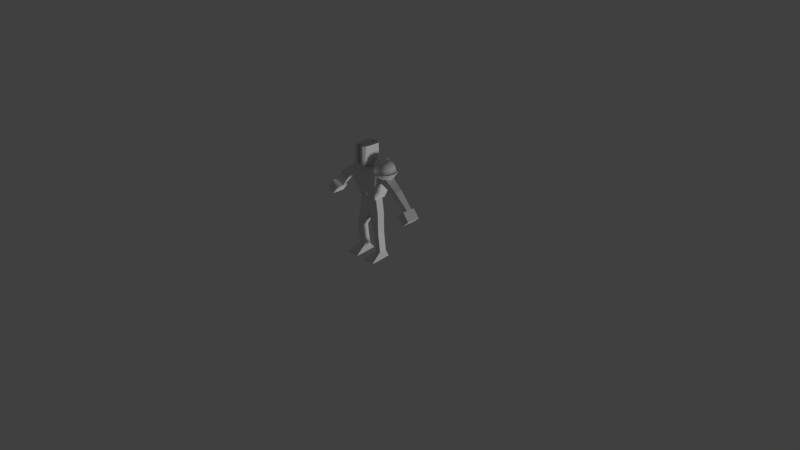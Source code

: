# Source: Armor.blend  (saved by Blender 2.79.0; exported with 4.5.12 LTS)
import bpy
from mathutils import Matrix  # noqa: F401  (used for matrix-valued properties, if any)

bpy.ops.wm.read_factory_settings(use_empty=True)
scene = bpy.context.scene
scene.name = 'Scene'

# ---- collections
col_collection_1 = bpy.data.collections.new('Collection 1'); scene.collection.children.link(col_collection_1)

# ---- world
world_world = bpy.data.worlds.new('World'); scene.world = world_world
world_world.color = (0.05088, 0.05088, 0.05088)
world_world.use_sun_shadow = False
world_world.sun_shadow_jitter_overblur = 0.0
world_world.cycles.sampling_method = 'MANUAL'

# ---- cameras
cam_camera = bpy.data.cameras.new('Camera')
cam_camera.clip_end = 100.0
cam_camera.lens = 35.0
cam_camera.sensor_width = 32.0
cam_camera.sensor_height = 18.0
cam_camera.ortho_scale = 7.314
cam_camera.dof.focus_distance = 0.0

# ---- lights
light_lamp = bpy.data.lights.new('Lamp', 'SUN')
light_lamp.transmission_factor = 0.0
light_lamp.cutoff_distance = 30.0
light_lamp.angle = 0.1993
light_lamp.energy = 1.0
light_lamp.shadow_buffer_clip_start = 1.001
light_lamp.shadow_soft_size = 0.1
light_lamp.shadow_cascade_max_distance = 1000.0

# ---- meshes
me_shoulderpad = bpy.data.meshes.new('ShoulderPad')
me_shoulderpad.from_pydata([(0.5675, -0.4119, -0.2996), (0.5386, -0.4769, -0.7392), (0.4733, -0.6017, -0.2619), (0.2843, -0.8868, -0.6376), (0.192, -0.9046, -0.1495), (-0.04296, -1.069, -0.2955), (-0.09622, -1.161, -0.4854), (-0.4475, -1.157, -0.1338), (-0.5752, -1.232, -0.1014), (-0.6414, -1.256, -0.2674), (-0.6518, -1.069, -0.2632), (-0.4738, -1.232, -0.1419), (0.5159, -0.442, -0.6245), (0.4149, -0.6454, -0.5842), (0.1135, -0.9701, -0.4636), (-0.07541, -1.079, -0.3881), (-0.4838, -1.168, -0.2249), (0.5572, -0.4728, -0.6662), (0.3051, -0.8792, -0.5654), (-0.07228, -1.151, -0.4145), (-0.5071, -1.246, -0.2407), (0.6451, 0.0002085, -0.3306), (0.6279, 0.0002085, -0.7749), (0.5675, 0.4123, -0.2996), (0.5386, 0.4773, -0.7392), (0.4733, 0.6021, -0.2619), (0.2843, 0.8872, -0.6376), (0.192, 0.9051, -0.1495), (-0.04296, 1.069, -0.2955), (-0.09622, 1.161, -0.4854), (-0.4475, 1.157, -0.1338), (-0.5752, 1.233, -0.1014), (-0.6414, 1.256, -0.2674), (-0.6518, 1.069, -0.2632), (-0.4738, 1.233, -0.1419), (0.5991, 0.0002085, -0.6578), (0.5159, 0.4424, -0.6245), (0.4149, 0.6458, -0.5842), (0.1135, 0.9705, -0.4636), (-0.07541, 1.079, -0.3881), (-0.4838, 1.168, -0.2249), (0.6457, 0.0002085, -0.7016), (0.5572, 0.4733, -0.6662), (0.3051, 0.8796, -0.5654), (-0.07228, 1.151, -0.4145), (-0.5071, 1.246, -0.2407), (0.713, -0.4577, -0.01926), (0.7662, -0.5299, -0.5059), (0.6027, -0.6686, 0.003782), (0.4683, -0.9853, -0.4437), (0.2732, -1.005, 0.07258), (0.0667, -1.118, 0.1157), (0.02258, -1.29, -0.3506), (-0.2352, -1.369, -0.2968), (-0.3797, -1.21, 0.2087), (-0.5225, -1.29, 0.2349), (-0.616, -1.396, -0.2173), (-0.6282, -1.187, -0.2147), (-0.4038, -1.29, 0.2101), (0.7192, -0.4911, -0.3848), (0.6009, -0.7172, -0.3601), (0.2478, -1.078, -0.2864), (0.02658, -1.199, -0.2402), (-0.4518, -1.298, -0.1403), (0.7724, -0.5254, -0.4224), (0.4771, -0.9769, -0.3608), (0.0351, -1.279, -0.2685), (-0.2205, -1.358, -0.2151), (-0.4742, -1.384, -0.1622), (0.8039, 0.0002086, -0.03824), (0.8708, 0.0002086, -0.5277), (0.713, 0.4581, -0.01926), (0.7662, 0.5304, -0.5059), (0.6027, 0.669, 0.003782), (0.4683, 0.9857, -0.4437), (0.2732, 1.006, 0.07258), (0.0667, 1.118, 0.1157), (0.02258, 1.29, -0.3506), (-0.2352, 1.37, -0.2968), (-0.3797, 1.211, 0.2087), (-0.5225, 1.29, 0.2349), (-0.616, 1.396, -0.2173), (-0.6282, 1.188, -0.2147), (-0.4038, 1.29, 0.2101), (0.8166, 0.0002086, -0.4051), (0.7192, 0.4915, -0.3848), (0.6009, 0.7176, -0.3601), (0.2478, 1.078, -0.2864), (0.02658, 1.199, -0.2402), (-0.4518, 1.298, -0.1403), (0.8761, 0.0002086, -0.4441), (0.7724, 0.5258, -0.4224), (0.4771, 0.9774, -0.3608), (0.0351, 1.279, -0.2685), (-0.2205, 1.358, -0.2151), (-0.4742, 1.384, -0.1622), (0.9733, -0.5888, -0.1915), (0.1662, -0.4429, 0.9406), (0.3608, -0.5664, 0.7688), (0.5246, -0.6676, 0.5553), (0.6512, -0.7429, 0.3084), (-0.3206, -0.1927, 1.133), (0.6358, -1.095, -0.2104), (-0.05849, -0.668, 0.9281), (0.07495, -0.8527, 0.7528), (0.1885, -1.004, 0.5365), (0.2778, -1.117, 0.2875), (0.1306, -1.433, -0.2387), (-0.1616, -1.522, -0.2551), (-0.5206, -0.2768, 1.122), (-0.5036, -0.8053, 0.903), (-0.4914, -1.027, 0.7208), (-0.462, -1.345, 0.2459), (-0.6775, -0.5897, 1.076), (-0.6541, -1.095, 0.738), (-0.6228, -1.433, 0.233), (-0.5931, -1.551, -0.2793), (-0.607, -1.319, -0.28), (-0.4883, -1.433, 0.2405), (-0.5195, -1.095, 0.7455), (-0.5429, -0.5897, 1.083), (0.754, -0.7969, -0.08257), (0.3539, -1.198, -0.105), (-0.4391, -1.442, -0.1494), (0.956, -0.5838, -0.1001), (0.6213, -1.086, -0.1189), (0.1204, -1.421, -0.1469), (-0.1693, -1.509, -0.1632), (-0.4568, -1.538, -0.1793), (-0.2366, 0.0002086, 1.138), (0.3034, 0.0002086, 0.9483), (0.5355, 0.0002086, 0.7785), (0.8793, 0.0002086, 0.3212), (1.092, 0.0002086, -0.1849), (0.9733, 0.5893, -0.1915), (0.1662, 0.4434, 0.9406), (0.3608, 0.5668, 0.7688), (0.5246, 0.6681, 0.5553), (0.6512, 0.7433, 0.3084), (-0.3206, 0.1932, 1.133), (0.6358, 1.095, -0.2104), (-0.05849, 0.6684, 0.9281), (0.07495, 0.8531, 0.7528), (0.1885, 1.005, 0.5365), (0.2778, 1.117, 0.2875), (0.1306, 1.433, -0.2387), (-0.1616, 1.522, -0.2551), (-0.5206, 0.2772, 1.122), (-0.5036, 0.8057, 0.903), (-0.4914, 1.028, 0.7208), (-0.462, 1.345, 0.2459), (-0.5164, 0.0002086, 1.15), (-0.6775, 0.5901, 1.076), (-0.6541, 1.096, 0.738), (-0.6228, 1.433, 0.233), (-0.5931, 1.551, -0.2793), (-0.6806, 0.0002086, 1.194), (-0.607, 1.32, -0.28), (-0.5461, 0.0002086, 1.202), (-0.4883, 1.433, 0.2405), (-0.5195, 1.096, 0.7455), (-0.5429, 0.5901, 1.083), (0.9985, 0.0002086, -0.06887), (0.754, 0.7973, -0.08257), (0.3539, 1.198, -0.105), (-0.4391, 1.442, -0.1494), (1.074, 0.0002086, -0.09357), (0.956, 0.5842, -0.1001), (0.6213, 1.086, -0.1189), (0.1204, 1.421, -0.1469), (-0.1693, 1.509, -0.1632), (-0.4568, 1.538, -0.1793), (-0.4766, -1.188, 0.481), (0.7061, 0.0002086, 0.5516)], [], [(48, 50, 61, 60), (36, 37, 25, 23), (38, 27, 25, 37), (33, 32, 29, 26, 24, 22, 1, 3, 6, 9, 10), (107, 108, 116, 117, 157, 155, 146, 145, 140, 134, 133, 96, 102), (32, 33, 31), (45, 34, 30, 40), (166, 162, 121, 122, 123, 128, 127, 126, 125, 124), (70, 72, 91, 90), (24, 26, 43, 42), (26, 29, 44, 43), (29, 32, 31, 34, 45, 44), (88, 89, 79, 76), (87, 88, 76, 75), (41, 17, 1, 22), (165, 150, 144, 164), (5, 7, 16, 15), (141, 148, 147, 139), (132, 138, 137, 173), (90, 91, 92, 93, 94, 95, 89, 88, 87, 86, 85, 84), (114, 113, 156, 152, 153, 154, 155, 157, 117, 116, 115), (90, 64, 47, 70), (124, 125, 102, 96), (106, 122, 121, 100), (69, 46, 59, 84), (14, 4, 5, 15), (82, 81, 78, 77, 74, 72, 70, 47, 49, 52, 53, 56, 57), (128, 118, 115, 116, 108, 127), (160, 161, 158, 151, 147, 148, 149), (83, 79, 89, 95), (41, 42, 43, 44, 45, 40, 39, 38, 37, 36, 35), (9, 8, 10), (133, 134, 167, 166), (134, 140, 168, 167), (17, 18, 3, 1), (52, 66, 67, 53), (21, 0, 12, 35), (59, 46, 48, 60), (61, 50, 51, 62), (36, 23, 21, 35), (146, 155, 154, 159, 171, 170), (90, 84, 59, 60, 61, 62, 63, 68, 67, 66, 65, 64), (22, 24, 42, 41), (125, 126, 107, 102), (65, 66, 52, 49), (77, 78, 94, 93), (104, 105, 99, 98), (85, 86, 73, 71), (131, 136, 135, 130), (111, 172, 105, 104), (12, 0, 2, 13), (112, 172, 111, 119, 118, 128, 123), (87, 75, 73, 86), (166, 167, 168, 169, 170, 171, 165, 164, 163, 162), (142, 149, 148, 141), (119, 114, 115, 118), (64, 65, 49, 47), (130, 97, 98, 131), (85, 71, 69, 84), (78, 81, 80, 83, 95, 94), (161, 152, 156, 158), (153, 160, 159, 154), (81, 82, 80), (20, 16, 7, 11), (110, 109, 151, 158, 120, 119, 111), (159, 160, 149, 150, 165, 171), (120, 158, 156, 113), (41, 35, 12, 13, 14, 15, 16, 20, 19, 18, 17), (40, 30, 28, 39), (74, 77, 93, 92), (18, 19, 6, 3), (107, 126, 127, 108), (160, 153, 152, 161), (138, 132, 162, 163), (109, 110, 103, 101), (103, 110, 111, 104), (144, 150, 149, 142, 143), (132, 100, 121, 162), (2, 4, 14, 13), (139, 147, 151, 109, 101, 129), (56, 55, 57), (63, 54, 58, 68), (20, 11, 8, 9, 6, 19), (38, 39, 28, 27), (138, 163, 164, 144), (137, 143, 142, 136), (62, 51, 54, 63), (132, 173, 99, 100), (101, 97, 130, 129), (119, 120, 113, 114), (68, 58, 55, 56, 53, 67), (166, 124, 96, 133), (140, 145, 169, 168), (72, 74, 92, 91), (145, 146, 170, 169), (97, 101, 103), (105, 172, 112, 106), (99, 173, 131, 98), (173, 137, 136, 131), (135, 141, 139), (139, 129, 130, 135), (100, 99, 105, 106), (144, 143, 137, 138), (136, 142, 141, 135), (98, 97, 103, 104), (106, 112, 123, 122)])
me_shoulderpad.polygons.foreach_set('use_smooth', [1, 1, 1, 0, 0, 0, 0, 0, 0, 0, 0, 0, 0, 1, 0, 1, 1, 1, 1, 0, 0, 0, 0, 1, 1, 1, 0, 0, 0, 0, 0, 0, 0, 0, 0, 0, 1, 1, 1, 1, 0, 0, 0, 0, 0, 0, 1, 1, 1, 1, 1, 0, 1, 0, 1, 0, 0, 1, 1, 0, 0, 0, 0, 0, 0, 0, 0, 0, 1, 0, 0, 0, 0, 1, 1, 1, 1, 1, 1, 1, 0, 0, 0, 1, 1, 1, 0, 1, 1, 0, 0, 0, 0, 0, 0, 1, 1, 1, 1, 1, 1, 1, 1, 1, 1, 1])
me_shoulderpad.use_remesh_preserve_volume = False
me_shoulderpad.use_remesh_preserve_attributes = False
me_shoulderpad.use_mirror_vertex_groups = False
me_shoulderpad.update()
me_cube_001 = bpy.data.meshes.new('Cube.001')
me_cube_001.from_pydata([(0.1327, -0.005362, 0.804), (0.21, -0.044, 1.236), (0.1327, 0.1546, 0.804), (0.21, 0.1872, 1.236), (0.1327, 0.1144, 0.804), (0.21, 0.1144, 1.236), (0.21, 0.01144, 1.236), (0.1327, 0.01144, 0.804), (0.21, 0.244, 1.063), (0.21, -0.07817, 1.063), (0.21, 0.1144, 1.063), (0.21, 0.01144, 1.063), (0.21, 0.2022, 1.224), (0.21, -0.044, 1.224), (0.21, 0.1307, 1.224), (0.21, -0.006132, 1.224), (0.4863, 0.1144, 1.013), (0.3937, 0.09943, 0.9543), (0.4863, 0.01144, 1.013), (0.3937, 0.03731, 0.9588), (0.6649, 0.1047, 0.8293), (0.5722, 0.08507, 0.7516), (0.6649, 0.03168, 0.8293), (0.5722, 0.07277, 0.7516), (0.7529, 0.1144, 0.7244), (0.6603, 0.1144, 0.6467), (0.7529, 0.01144, 0.7244), (0.6603, 0.01144, 0.6467), (0.6649, -0.02856, 0.8293), (0.5722, -0.02856, 0.7516), (0.7529, -0.02856, 0.7244), (0.6603, -0.02856, 0.6467), (0.6649, 0.1444, 0.8293), (0.5722, 0.1444, 0.7516), (0.7529, 0.1444, 0.7244), (0.6603, 0.1444, 0.6467), (0.03999, 0.1546, 0.804), (0.06329, 0.1872, 1.236), (0.03999, -0.004724, 0.804), (0.06329, -0.044, 1.236), (0.06329, 0.1144, 1.236), (0.03999, 0.1144, 0.804), (0.06329, 0.01144, 1.236), (0.03999, 0.01144, 0.804), (0.06329, -0.09315, 1.063), (0.06329, 0.244, 1.063), (0.06329, -0.044, 1.224), (0.06329, 0.2022, 1.224), (0.06329, 0.09562, 1.339), (0.06329, -0.007344, 1.339), (0.06329, 0.09562, 1.524), (0.06329, -0.007344, 1.524), (0.06329, -0.1343, 1.339), (0.06329, -0.1343, 1.524), (0.06329, -0.03233, 1.524), (0.06329, -0.03233, 1.339), (0.06329, -0.1343, 1.281), (0.06329, -0.03233, 1.281), (0.09585, 0.09562, 1.339), (0.09585, -0.007344, 1.339), (0.09585, 0.09562, 1.524), (0.09585, -0.007344, 1.524), (0.08688, -0.09569, 1.524), (0.09585, -0.1187, 1.339), (0.09585, -0.03233, 1.524), (0.09585, -0.03233, 1.339), (0.09585, -0.03233, 1.281), (0.07702, -0.1167, 1.281), (0.06329, 0.1288, 1.339), (0.06329, 0.1288, 1.524), (0.1616, 0.01144, 0.6136), (0.1616, 0.1144, 0.6136), (0.194, 0.08566, 0.3638), (0.194, -0.01262, 0.3638), (0.1123, 0.08566, 0.367), (0.1123, -0.01262, 0.367), (0.1096, 0.1155, 0.08086), (0.1096, 0.0172, 0.08086), (0.1908, 0.0172, 0.0903), (0.1908, 0.1155, 0.0903), (0.09772, 0.1751, 0.0), (0.05958, -0.1516, 0.0), (0.2388, -0.156, 0.0), (0.2015, 0.1543, 0.0), (0.0, -0.008588, 0.804), (0.0, -0.044, 1.236), (0.0, 0.1546, 0.804), (0.0, 0.1872, 1.236), (-0.1327, -0.005362, 0.804), (-0.21, -0.044, 1.236), (-0.1327, 0.1546, 0.804), (-0.21, 0.1872, 1.236), (0.0, 0.1144, 0.804), (0.0, 0.1144, 1.236), (-0.1327, 0.1144, 0.804), (-0.21, 0.1144, 1.236), (0.0, 0.01144, 0.804), (-0.21, 0.01144, 1.236), (0.0, 0.01144, 1.236), (-0.1327, 0.01144, 0.804), (0.0, -0.09347, 1.063), (0.0, 0.244, 1.063), (-0.21, 0.244, 1.063), (-0.21, -0.07817, 1.063), (-0.21, 0.1144, 1.063), (0.0, 0.1144, 1.063), (0.0, 0.01144, 1.063), (-0.21, 0.01144, 1.063), (0.0, -0.044, 1.224), (0.0, 0.2022, 1.224), (-0.21, 0.2022, 1.224), (-0.21, -0.044, 1.224), (-0.21, 0.1307, 1.224), (0.0, 0.1144, 1.224), (0.0, 0.01144, 1.224), (-0.21, -0.006132, 1.224), (-0.4863, 0.1144, 1.013), (-0.3937, 0.09943, 0.9543), (-0.4863, 0.01144, 1.013), (-0.3937, 0.03731, 0.9588), (-0.6649, 0.1047, 0.8293), (-0.5722, 0.08507, 0.7516), (-0.6649, 0.03168, 0.8293), (-0.5722, 0.07277, 0.7516), (-0.7529, 0.1144, 0.7244), (-0.6603, 0.1144, 0.6467), (-0.7529, 0.01144, 0.7244), (-0.6603, 0.01144, 0.6467), (-0.6649, -0.02856, 0.8293), (-0.5722, -0.02856, 0.7516), (-0.7529, -0.02856, 0.7244), (-0.6603, -0.02856, 0.6467), (-0.6649, 0.1444, 0.8293), (-0.5722, 0.1444, 0.7516), (-0.7529, 0.1444, 0.7244), (-0.6603, 0.1444, 0.6467), (-0.03999, 0.1546, 0.804), (-0.06329, 0.1872, 1.236), (-0.03999, -0.004724, 0.804), (-0.06329, -0.044, 1.236), (-0.06329, 0.1144, 1.236), (-0.03999, 0.1144, 0.804), (-0.06329, 0.01144, 1.236), (-0.03999, 0.01144, 0.804), (-0.06329, -0.09315, 1.063), (-0.06329, 0.244, 1.063), (-0.06329, -0.044, 1.224), (-0.06329, 0.2022, 1.224), (0.0, -0.007344, 1.339), (0.0, 0.09562, 1.339), (-0.06329, 0.09562, 1.339), (-0.06329, -0.007344, 1.339), (0.0, -0.007344, 1.524), (0.0, 0.09562, 1.524), (-0.06329, 0.09562, 1.524), (-0.06329, -0.007344, 1.524), (0.0, -0.1343, 1.339), (-0.06329, -0.1343, 1.339), (0.0, -0.1343, 1.524), (-0.06329, -0.1343, 1.524), (0.0, -0.03233, 1.524), (-0.06329, -0.03233, 1.524), (0.0, -0.03233, 1.339), (-0.06329, -0.03233, 1.339), (0.0, -0.1343, 1.281), (-0.06329, -0.1343, 1.281), (0.0, -0.03233, 1.281), (-0.06329, -0.03233, 1.281), (-0.09585, 0.09562, 1.339), (-0.09585, -0.007344, 1.339), (-0.09585, 0.09562, 1.524), (-0.09585, -0.007344, 1.524), (-0.08688, -0.09569, 1.524), (-0.09585, -0.1187, 1.339), (-0.09585, -0.03233, 1.524), (-0.09585, -0.03233, 1.339), (-0.09585, -0.03233, 1.281), (-0.07702, -0.1167, 1.281), (0.0, 0.1288, 1.339), (-0.06329, 0.1288, 1.339), (0.0, 0.1288, 1.524), (-0.06329, 0.1288, 1.524), (-0.1616, 0.01144, 0.6136), (-0.1616, 0.1144, 0.6136), (-0.194, 0.08566, 0.3638), (0.0, 0.1144, 0.5639), (0.0, 0.01144, 0.5639), (-0.194, -0.01262, 0.3638), (-0.1123, 0.08566, 0.367), (-0.1123, -0.01262, 0.367), (-0.1096, 0.1155, 0.08086), (-0.1096, 0.0172, 0.08086), (-0.1908, 0.0172, 0.0903), (-0.1908, 0.1155, 0.0903), (-0.09772, 0.1751, 0.0), (-0.05958, -0.1516, 0.0), (-0.2388, -0.156, 0.0), (-0.2015, 0.1543, 0.0)], [], [(47, 37, 3, 12), (15, 6, 1, 13), (46, 39, 85, 108), (43, 7, 0, 38), (42, 98, 85, 39), (37, 87, 93, 40), (36, 2, 4, 41), (12, 3, 5, 14), (73, 75, 77, 78), (14, 5, 6, 15), (4, 10, 11, 7), (2, 8, 10, 4), (38, 44, 100, 84), (7, 11, 9, 0), (36, 45, 8, 2), (10, 14, 16, 17), (8, 12, 14, 10), (44, 46, 108, 100), (11, 15, 13, 9), (45, 47, 12, 8), (16, 18, 22, 20), (14, 15, 18, 16), (15, 11, 19, 18), (11, 10, 17, 19), (23, 21, 25, 27), (18, 19, 23, 22), (19, 17, 21, 23), (17, 16, 20, 21), (25, 24, 26, 27), (24, 25, 35, 34), (20, 22, 26, 24), (26, 22, 28, 30), (28, 29, 31, 30), (23, 27, 31, 29), (27, 26, 30, 31), (22, 23, 29, 28), (33, 32, 34, 35), (21, 20, 32, 33), (20, 24, 34, 32), (25, 21, 33, 35), (101, 109, 47, 45), (9, 13, 46, 44), (86, 101, 45, 36), (0, 9, 44, 38), (185, 71, 72, 74), (5, 40, 42, 6), (86, 36, 41, 92), (3, 37, 40, 5), (6, 42, 39, 1), (96, 43, 38, 84), (13, 1, 39, 46), (109, 87, 37, 47), (57, 55, 65, 66), (98, 42, 49, 148), (42, 40, 48, 49), (40, 93, 149, 48), (50, 153, 152, 51), (54, 160, 158, 53), (156, 52, 53, 158), (162, 55, 57, 166), (153, 50, 69, 180), (52, 56, 67, 63), (148, 49, 55, 162), (51, 152, 160, 54), (166, 57, 56, 164), (52, 156, 164, 56), (54, 53, 62, 64), (59, 58, 60, 61), (65, 64, 62, 63), (59, 61, 64, 65), (65, 63, 67, 66), (49, 48, 58, 59), (55, 49, 59, 65), (56, 57, 66, 67), (51, 54, 64, 61), (50, 51, 61, 60), (53, 52, 63, 62), (68, 178, 180, 69), (48, 149, 178, 68), (50, 60, 69), (58, 48, 68), (60, 58, 68, 69), (92, 41, 4, 71, 185), (71, 70, 73, 72), (186, 185, 74, 75), (70, 186, 75, 73), (4, 7, 70, 71), (43, 96, 186, 70, 7), (78, 77, 81, 82), (74, 72, 79, 76), (72, 73, 78, 79), (75, 74, 76, 77), (80, 83, 82, 81), (77, 76, 80, 81), (76, 79, 83, 80), (79, 78, 82, 83), (113, 109, 87, 93), (147, 110, 91, 137), (115, 111, 89, 97), (146, 108, 85, 139), (143, 138, 88, 99), (142, 139, 85, 98), (137, 140, 93, 87), (136, 141, 94, 90), (110, 112, 95, 91), (114, 113, 93, 98), (108, 114, 98, 85), (93, 149, 148, 98), (187, 192, 191, 189), (112, 115, 97, 95), (94, 99, 107, 104), (84, 96, 106, 100), (96, 92, 105, 106), (90, 94, 104, 102), (138, 84, 100, 144), (99, 88, 103, 107), (136, 90, 102, 145), (92, 86, 101, 105), (104, 117, 116, 112), (100, 106, 114, 108), (106, 105, 113, 114), (102, 104, 112, 110), (144, 100, 108, 146), (107, 103, 111, 115), (145, 102, 110, 147), (105, 101, 109, 113), (116, 120, 122, 118), (112, 116, 118, 115), (115, 118, 119, 107), (107, 119, 117, 104), (123, 127, 125, 121), (118, 122, 123, 119), (119, 123, 121, 117), (117, 121, 120, 116), (125, 127, 126, 124), (124, 134, 135, 125), (120, 124, 126, 122), (126, 130, 128, 122), (128, 130, 131, 129), (123, 129, 131, 127), (127, 131, 130, 126), (122, 128, 129, 123), (133, 135, 134, 132), (121, 133, 132, 120), (120, 132, 134, 124), (125, 135, 133, 121), (101, 145, 147, 109), (103, 144, 146, 111), (86, 136, 145, 101), (88, 138, 144, 103), (185, 188, 184, 183), (95, 97, 142, 140), (86, 92, 141, 136), (91, 95, 140, 137), (97, 89, 139, 142), (96, 84, 138, 143), (111, 146, 139, 89), (109, 147, 137, 87), (167, 176, 175, 163), (98, 148, 151, 142), (142, 151, 150, 140), (140, 150, 149, 93), (154, 155, 152, 153), (161, 159, 158, 160), (149, 153, 152, 148), (156, 158, 159, 157), (160, 158, 156, 162), (162, 166, 167, 163), (153, 180, 181, 154), (157, 173, 177, 165), (148, 162, 163, 151), (152, 160, 162, 148), (155, 161, 160, 152), (166, 164, 165, 167), (157, 165, 164, 156), (161, 174, 172, 159), (156, 164, 166, 162), (169, 171, 170, 168), (175, 173, 172, 174), (169, 175, 174, 171), (175, 176, 177, 173), (151, 169, 168, 150), (163, 175, 169, 151), (165, 177, 176, 167), (155, 171, 174, 161), (154, 170, 171, 155), (159, 172, 173, 157), (179, 181, 180, 178), (149, 178, 180, 153), (150, 179, 178, 149), (154, 181, 170), (168, 179, 150), (170, 181, 179, 168), (92, 185, 183, 94, 141), (183, 184, 187, 182), (186, 189, 188, 185), (182, 187, 189, 186), (96, 186, 185, 92), (94, 183, 182, 99), (143, 99, 182, 186, 96), (192, 196, 195, 191), (188, 190, 193, 184), (184, 193, 192, 187), (189, 191, 190, 188), (194, 195, 196, 197), (191, 195, 194, 190), (190, 194, 197, 193), (193, 197, 196, 192)])
me_cube_001.polygons.foreach_set('use_smooth', [True] * 208)
_k = set([(0, 7), (0, 9), (0, 38), (1, 6), (1, 13), (1, 39), (2, 4), (2, 8), (2, 36), (3, 5), (3, 12), (3, 37), (4, 7), (4, 41), (4, 71), (5, 6), (7, 43), (7, 70), (8, 10), (8, 12), (8, 45), (9, 11), (9, 13), (9, 44), (10, 11), (10, 14), (10, 17), (11, 15), (11, 19), (12, 47), (13, 46), (14, 15), (14, 16), (15, 18), (16, 17), (16, 18), (16, 20), (17, 19), (17, 21), (18, 19), (18, 22), (19, 23), (20, 21), (20, 22), (20, 32), (21, 23), (21, 33), (22, 23), (22, 28), (23, 29), (24, 26), (24, 34), (25, 27), (25, 35), (26, 30), (27, 31), (28, 29), (28, 30), (29, 31), (30, 31), (32, 33), (32, 34), (33, 35), (34, 35), (36, 86), (37, 87), (38, 44), (38, 84), (39, 85), (40, 42), (40, 48), (40, 93), (41, 92), (42, 49), (42, 98), (43, 96), (44, 46), (44, 100), (45, 101), (46, 108), (47, 109), (48, 49), (48, 149), (49, 148), (52, 53), (52, 56), (52, 63), (53, 62), (53, 158), (55, 65), (55, 162), (56, 67), (56, 164), (57, 66), (57, 166), (58, 59), (58, 60), (58, 68), (59, 65), (60, 61), (60, 69), (61, 64), (62, 63), (62, 64), (63, 65), (63, 67), (64, 65), (65, 66), (66, 67), (68, 69), (68, 178), (69, 180), (70, 71), (70, 73), (70, 186), (71, 72), (71, 185), (72, 73), (72, 74), (72, 79), (73, 75), (73, 78), (74, 75), (74, 76), (74, 185), (75, 77), (75, 186), (76, 77), (76, 79), (76, 80), (77, 78), (77, 81), (78, 79), (78, 82), (79, 83), (80, 81), (80, 83), (81, 82), (82, 83), (84, 138), (85, 139), (86, 136), (87, 137), (88, 99), (88, 103), (88, 138), (89, 97), (89, 111), (89, 139), (90, 94), (90, 102), (90, 136), (91, 95), (91, 110), (91, 137), (92, 141), (93, 140), (94, 99), (94, 141), (94, 183), (95, 97), (96, 143), (98, 142), (99, 143), (99, 182), (100, 144), (101, 145), (102, 104), (102, 110), (102, 145), (103, 107), (103, 111), (103, 144), (104, 107), (104, 112), (104, 117), (107, 115), (107, 119), (108, 146), (109, 147), (110, 147), (111, 146), (112, 115), (112, 116), (115, 118), (116, 117), (116, 118), (116, 120), (117, 119), (117, 121), (118, 119), (118, 122), (119, 123), (120, 121), (120, 122), (120, 132), (121, 123), (121, 133), (122, 123), (122, 128), (123, 129), (124, 126), (124, 134), (125, 127), (125, 135), (126, 130), (127, 131), (128, 129), (128, 130), (129, 131), (130, 131), (132, 133), (132, 134), (133, 135), (134, 135), (138, 144), (140, 142), (140, 150), (142, 151), (144, 146), (148, 151), (149, 150), (150, 151), (157, 159), (157, 165), (157, 173), (158, 159), (159, 172), (162, 163), (163, 175), (164, 165), (165, 177), (166, 167), (167, 176), (168, 169), (168, 170), (168, 179), (169, 175), (170, 171), (170, 181), (171, 174), (172, 173), (172, 174), (173, 175), (173, 177), (174, 175), (175, 176), (176, 177), (178, 179), (179, 181), (180, 181), (182, 183), (182, 186), (182, 187), (183, 184), (183, 185), (184, 187), (184, 188), (184, 193), (185, 188), (186, 189), (187, 189), (187, 192), (188, 189), (188, 190), (189, 191), (190, 191), (190, 193), (190, 194), (191, 192), (191, 195), (192, 193), (192, 196), (193, 197), (194, 195), (194, 197), (195, 196), (196, 197)])
me_cube_001.attributes.new('sharp_edge', 'BOOLEAN', 'EDGE').data.foreach_set('value', [ (min(e.vertices), max(e.vertices)) in _k for e in me_cube_001.edges])
me_cube_001.use_remesh_preserve_volume = False
me_cube_001.use_remesh_preserve_attributes = False
me_cube_001.use_mirror_vertex_groups = False
me_cube_001.update()
me_cube_001.normals_split_custom_set([tuple(v) for v in zip(*[iter([0.0, 0.62, 0.7846, 0.0, 0.62, 0.7846, 0.0, 0.62, 0.7846, 0.0, 0.62, 0.7846, 1.0, 0.0, 0.0, 1.0, 0.0, 0.0, 1.0, 0.0, 0.0, 1.0, 0.0, 0.0, 0.0, -1.0, 0.0, 0.0, -1.0, 0.0, 0.0, -1.0, 0.0, 0.0, -1.0, 0.0, -5.567e-07, 0.0, -1.0, 4.953e-07, 0.0, -1.0, 4.953e-07, 0.0, -1.0, -5.857e-07, 0.0, -1.0, 1.752e-07, 0.0, 1.0, 2.123e-06, 0.0, 1.0, 2.123e-06, 0.0, 1.0, 6.036e-07, 0.0, 1.0, 0.0, 0.0, 1.0, 0.0, 0.0, 1.0, 0.0, 0.0, 1.0, -2.272e-07, 0.0, 1.0, 0.0, 0.0, -1.0, 0.0, 0.0, -1.0, 0.0, 0.0, -1.0, 0.0, 0.0, -1.0, 1.0, 0.0, 0.0, 1.0, 0.0, 0.0, 1.0, 0.0, 0.0, 1.0, 0.0, 0.0, 0.004046, -0.9944, -0.106, 0.004046, -0.9944, -0.106, 0.004046, -0.9944, -0.106, 0.004046, -0.9944, -0.106, 1.0, 0.0, 0.0, 1.0, 0.0, 0.0, 1.0, 0.0, 0.0, 1.0, 0.0, 0.0, 0.9583, 0.0, -0.2859, 0.9583, 0.0, -0.2859, 0.9583, 0.0, -0.2859, 0.9583, 0.0, -0.2859, 0.9583, 0.0, -0.2859, 0.9583, 0.0, -0.2859, 0.9583, 0.0, -0.2859, 0.9583, 0.0, -0.2859, 0.03833, -0.9472, -0.3184, 0.03833, -0.9472, -0.3184, 0.03833, -0.9472, -0.3184, 0.03833, -0.9472, -0.3184, 0.9583, 0.0, -0.2859, 0.9583, 0.0, -0.2859, 0.9583, 0.0, -0.2859, 0.9583, 0.0, -0.2859, 0.0, 0.9453, -0.3261, 0.0, 0.9453, -0.3261, 0.0, 0.9453, -0.3261, 0.0, 0.9453, -0.3261, -0.02407, 0.991, -0.1313, -0.02407, 0.991, -0.1313, -0.02407, 0.991, -0.1313, -0.02407, 0.991, -0.1313, 1.0, 0.0, 0.0, 1.0, 0.0, 0.0, 1.0, 0.0, 0.0, 1.0, 0.0, 0.0, 0.002377, -0.9561, 0.2929, 0.002377, -0.9561, 0.2929, 0.002377, -0.9561, 0.2929, 0.002377, -0.9561, 0.2929, 1.0, 0.0, 0.0, 1.0, 0.0, 0.0, 1.0, 0.0, 0.0, 1.0, 0.0, 0.0, 0.0, 0.9679, 0.2512, 0.0, 0.9679, 0.2512, 0.0, 0.9679, 0.2512, 0.0, 0.9679, 0.2512, 0.7161, 3.311e-07, 0.698, 0.7161, 3.311e-07, 0.698, 0.7161, 3.311e-07, 0.698, 0.7161, 3.311e-07, 0.698, 0.608, 1.785e-07, 0.794, 0.608, 1.785e-07, 0.794, 0.608, 1.785e-07, 0.794, 0.608, 1.785e-07, 0.794, -0.03375, -0.9823, -0.1841, -0.03375, -0.9823, -0.1841, -0.03375, -0.9823, -0.1841, -0.03375, -0.9823, -0.1841, -0.5016, -0.02367, -0.8648, -0.5016, -0.02367, -0.8648, -0.5016, -0.02367, -0.8648, -0.5016, -0.02367, -0.8648, -0.766, 0.0, -0.6428, -0.766, 0.0, -0.6428, -0.766, 0.0, -0.6428, -0.766, 0.0, -0.6428, -0.1498, -0.9504, -0.2727, -0.1498, -0.9504, -0.2727, -0.1498, -0.9504, -0.2727, -0.1498, -0.9504, -0.2727, -0.7523, -0.03993, -0.6576, -0.7523, -0.03993, -0.6576, -0.7523, -0.03993, -0.6576, -0.7523, -0.03993, -0.6576, -0.08265, 0.987, -0.1381, -0.08265, 0.987, -0.1381, -0.08265, 0.987, -0.1381, -0.08265, 0.987, -0.1381, 0.6428, 0.0, -0.766, 0.6428, 0.0, -0.766, 0.6428, 0.0, -0.766, 0.6428, 0.0, -0.766, 0.6428, 0.0, -0.766, 0.6428, 0.0, -0.766, 0.6428, 0.0, -0.766, 0.6428, 0.0, -0.766, 0.766, 6.463e-07, 0.6428, 0.766, 6.761e-07, 0.6428, 0.766, 5.606e-07, 0.6428, 0.766, 5.904e-07, 0.6428, 0.766, 5.606e-07, 0.6428, 0.766, 6.761e-07, 0.6428, 0.766, 0.0, 0.6428, 0.766, 0.0, 0.6428, 1.87e-07, -1.0, -1.124e-07, 1.87e-07, -1.0, -1.124e-07, 1.87e-07, -1.0, -1.124e-07, 1.87e-07, -1.0, -1.124e-07, -0.766, 0.0, -0.6428, -0.766, 0.0, -0.6428, -0.766, 0.0, -0.6428, -0.766, 0.0, -0.6428, 0.6428, 0.0, -0.766, 0.6428, 0.0, -0.766, 0.6428, 0.0, -0.766, 0.6428, 0.0, -0.766, -0.6428, 0.0, 0.766, -0.6428, 0.0, 0.766, -0.6428, 0.0, 0.766, -0.6428, 0.0, 0.766, -1.398e-07, 1.0, 1.686e-07, -1.398e-07, 1.0, 1.686e-07, -1.398e-07, 1.0, 1.686e-07, -1.398e-07, 1.0, 1.686e-07, -0.6428, 0.0, 0.766, -0.6428, 0.0, 0.766, -0.6428, 0.0, 0.766, -0.6428, 0.0, 0.766, 0.766, 6.463e-07, 0.6428, 0.766, 5.904e-07, 0.6428, 0.766, 0.0, 0.6428, 0.766, 0.0, 0.6428, -0.766, 0.0, -0.6428, -0.766, 0.0, -0.6428, -0.766, 0.0, -0.6428, -0.766, 0.0, -0.6428, 0.0, 0.9679, 0.2512, 0.0, 0.9679, 0.2512, 0.0, 0.9679, 0.2512, 0.0, 0.9679, 0.2512, 0.04939, -0.9669, 0.2503, 0.04939, -0.9669, 0.2503, 0.04939, -0.9669, 0.2503, 0.04939, -0.9669, 0.2503, 0.0, 0.9453, -0.3261, 0.0, 0.9453, -0.3261, 0.0, 0.9453, -0.3261, 0.0, 0.9453, -0.3261, 0.05695, -0.9501, -0.3066, 0.05695, -0.9501, -0.3066, 0.05695, -0.9501, -0.3066, 0.05695, -0.9501, -0.3066, 0.02296, 0.9925, -0.1202, 0.02296, 0.9925, -0.1202, 0.02296, 0.9925, -0.1202, 0.02296, 0.9925, -0.1202, -3.408e-07, 0.0, 1.0, -2.272e-07, 0.0, 1.0, 1.752e-07, 0.0, 1.0, -7.989e-07, 0.0, 1.0, 0.0, 0.0, -1.0, 0.0, 0.0, -1.0, 0.0, 0.0, -1.0, 0.0, 0.0, -1.0, 0.0, 0.0, 1.0, 0.0, 0.0, 1.0, -2.272e-07, 0.0, 1.0, -3.408e-07, 0.0, 1.0, -7.989e-07, 0.0, 1.0, 1.752e-07, 0.0, 1.0, 6.036e-07, 0.0, 1.0, -9.161e-07, 0.0, 1.0, -1.609e-06, 0.0, -1.0, -5.567e-07, 0.0, -1.0, -5.857e-07, 0.0, -1.0, -1.609e-06, 0.0, -1.0, 0.0, -1.0, 0.0, 0.0, -1.0, 0.0, 0.0, -1.0, 0.0, 0.0, -1.0, 0.0, 0.0, 0.62, 0.7846, 0.0, 0.62, 0.7846, 0.0, 0.62, 0.7846, 0.0, 0.62, 0.7846, 0.0, 1.0, 0.0, 0.0, 1.0, 0.0, 0.0, 1.0, 0.0, 0.0, 1.0, 0.0, -9.52e-08, -0.9838, -0.1792, -9.52e-08, -0.9838, -0.1792, -9.52e-08, -0.9838, -0.1792, -9.52e-08, -0.9838, -0.1792, 1.0, 0.0, 0.0, 1.0, 0.0, 0.0, 1.0, 0.0, 0.0, 1.0, 0.0, 0.0, 0.0, 0.9838, 0.1792, 0.0, 0.9838, 0.1792, 0.0, 0.9838, 0.1792, 0.0, 0.9838, 0.1792, 1.089e-07, 0.0, 1.0, 2.177e-07, 0.0, 1.0, 2.177e-07, 0.0, 1.0, 1.089e-07, 0.0, 1.0, 8.34e-07, 0.0, 1.0, 0.0, 0.0, 1.0, 0.0, 0.0, 1.0, 8.638e-07, 0.0, 1.0, 0.0, -1.0, 0.0, 0.0, -1.0, 0.0, 0.0, -1.0, 0.0, 0.0, -1.0, 0.0, 0.0, 1.0, 0.0, 0.0, 1.0, 0.0, 0.0, 1.0, 0.0, 0.0, 1.0, 0.0, 2.177e-07, 0.0, 1.0, 1.089e-07, 0.0, 1.0, 0.0, 0.0, 1.0, 0.0, 0.0, 1.0, 0.5781, -0.8089, -0.1073, 0.5781, -0.8089, -0.1073, 0.5781, -0.8089, -0.1073, 0.5781, -0.8089, -0.1073, 2.355e-06, 0.0, -1.0, 7.851e-07, 0.0, -1.0, 1.178e-06, 0.0, -1.0, 2.355e-06, 0.0, -1.0, 1.089e-07, 0.0, 1.0, 2.177e-07, 0.0, 1.0, 0.0, 0.0, 1.0, 8.34e-07, 0.0, 1.0, 0.0, 0.0, -1.0, 0.0, 0.0, -1.0, 0.0, 0.0, -1.0, 0.0, 0.0, -1.0, 0.0, -1.0, 0.0, 0.0, -1.0, 0.0, 0.0, -1.0, 0.0, 0.0, -1.0, 0.0, 8.34e-07, 0.0, 1.0, 8.638e-07, 0.0, 1.0, 3.336e-06, 0.0, 1.0, 1.59e-06, 0.0, 1.0, 1.0, 0.0, 0.0, 1.0, 0.0, 0.0, 1.0, 0.0, 0.0, 1.0, 0.0, 0.0, 0.9978, -0.05974, 0.02797, 0.9978, -0.05974, 0.02797, 0.9978, -0.05974, 0.02797, 0.9978, -0.05974, 0.02797, 1.0, 0.0, 0.0, 1.0, 0.0, 0.0, 1.0, 0.0, 0.0, 1.0, 0.0, 0.0, 0.9811, -0.1081, -0.1607, 0.9811, -0.1081, -0.1607, 0.9811, -0.1081, -0.1607, 0.9811, -0.1081, -0.1607, 7.851e-07, 0.0, -1.0, 0.0, 0.0, -1.0, 0.0, 0.0, -1.0, 0.0, 0.0, -1.0, 1.178e-06, 0.0, -1.0, 7.851e-07, 0.0, -1.0, 0.0, 0.0, -1.0, 0.0, 0.0, -1.0, 0.0, 0.0, -1.0, 0.0, 0.0, -1.0, 0.0, 0.0, -1.0, 0.0, 0.0, -1.0, 1.089e-07, 0.0, 1.0, 8.34e-07, 0.0, 1.0, 1.59e-06, 0.0, 1.0, 0.0, 0.0, 1.0, 1.089e-07, 0.0, 1.0, 1.089e-07, 0.0, 1.0, 0.0, 0.0, 1.0, 0.0, 0.0, 1.0, 0.6928, -0.7185, 0.06166, 0.6928, -0.7185, 0.06166, 0.6928, -0.7185, 0.06166, 0.6928, -0.7185, 0.06166, 0.0, 1.0, 0.0, 0.0, 1.0, 0.0, 0.0, 1.0, 0.0, 0.0, 1.0, 0.0, 0.0, 0.0, -1.0, 0.0, 0.0, -1.0, 0.0, 0.0, -1.0, 0.0, 0.0, -1.0, 1.089e-07, 0.0, 1.0, 0.0, 0.0, 1.0, 0.0, 0.0, 1.0, 0.0, 0.0, -1.0, 0.0, 0.0, -1.0, 0.0, 0.0, -1.0, 0.7142, 0.7, 0.0, 0.7142, 0.7, 0.0, 0.7142, 0.7, 0.0, 0.7142, 0.7, 0.0, 0.0, 1.0, 5.816e-08, 0.0, 1.0, 5.816e-08, 0.0, 1.0, 5.816e-08, 0.0, 1.0, 5.816e-08, 0.0, 1.0, 5.816e-08, 0.9917, 0.0, 0.1285, 0.9917, 0.0, 0.1285, 0.9917, 0.0, 0.1285, 0.9917, 0.0, 0.1285, -0.8687, 0.0, -0.4953, -0.8687, 0.0, -0.4953, -0.8687, 0.0, -0.4953, -0.8687, 0.0, -0.4953, -0.01927, -0.9947, 0.1009, -0.01927, -0.9947, 0.1009, -0.01927, -0.9947, 0.1009, -0.01927, -0.9947, 0.1009, 0.9887, 0.0, 0.1502, 0.9887, 0.0, 0.1502, 0.9887, 0.0, 0.1502, 0.9887, 0.0, 0.1502, 3.755e-08, -1.0, 3.635e-09, 3.755e-08, -1.0, 3.635e-09, 3.755e-08, -1.0, 3.635e-09, 3.755e-08, -1.0, 3.635e-09, 3.755e-08, -1.0, 3.635e-09, -0.03997, -0.447, 0.8937, -0.03997, -0.447, 0.8937, -0.03997, -0.447, 0.8937, -0.03997, -0.447, 0.8937, -0.004046, 0.9944, 0.106, -0.004046, 0.9944, 0.106, -0.004046, 0.9944, 0.106, -0.004046, 0.9944, 0.106, 0.9999, 0.0, -0.01167, 0.9999, 0.0, -0.01167, 0.9999, 0.0, -0.01167, 0.9999, 0.0, -0.01167, -1.0, 0.0, 0.009467, -1.0, 0.0, 0.009467, -1.0, 0.0, 0.009467, -1.0, 0.0, 0.009467, 0.0, 0.0, -1.0, 0.0, 0.0, -1.0, 0.0, 0.0, -1.0, 0.0, 0.0, -1.0, -0.9485, 0.08512, 0.3053, -0.9485, 0.08512, 0.3053, -0.9485, 0.08512, 0.3053, -0.9485, 0.08512, 0.3053, 0.07198, 0.865, 0.4966, 0.07198, 0.865, 0.4966, 0.07198, 0.865, 0.4966, 0.07198, 0.865, 0.4966, 0.9647, 0.08794, 0.2482, 0.9647, 0.08794, 0.2482, 0.9647, 0.08794, 0.2482, 0.9647, 0.08794, 0.2482, 1.0, 0.0, 0.0, 1.0, 0.0, 0.0, 1.0, 0.0, 0.0, 1.0, 0.0, 0.0, 0.0, 0.62, 0.7846, 0.0, 0.62, 0.7846, 0.0, 0.62, 0.7846, 0.0, 0.62, 0.7846, -1.0, 0.0, 0.0, -1.0, 0.0, 0.0, -1.0, 0.0, 0.0, -1.0, 0.0, 0.0, 0.0, -1.0, 0.0, 0.0, -1.0, 0.0, 0.0, -1.0, 0.0, 0.0, -1.0, 0.0, 3.387e-07, 0.0, -1.0, 3.648e-07, 0.0, -1.0, -6.096e-07, 0.0, -1.0, -6.096e-07, 0.0, -1.0, -7.355e-08, 0.0, 1.0, -6.036e-07, 0.0, 1.0, -2.123e-06, 0.0, 1.0, -2.123e-06, 0.0, 1.0, 0.0, 0.0, 1.0, 3.288e-07, 0.0, 1.0, 0.0, 0.0, 1.0, 0.0, 0.0, 1.0, 0.0, 0.0, -1.0, 0.0, 0.0, -1.0, 0.0, 0.0, -1.0, 0.0, 0.0, -1.0, -1.0, 0.0, 0.0, -1.0, 0.0, 0.0, -1.0, 0.0, 0.0, -1.0, 0.0, 0.0, 1.0, 0.0, 0.0, 1.0, 0.0, 0.0, 1.0, 0.0, 0.0, 1.0, 0.0, 0.0, 1.0, 0.0, 0.0, 1.0, 0.0, 0.0, 1.0, 0.0, 0.0, 1.0, 0.0, 0.0, 1.0, 0.0, 0.0, 1.0, 0.0, 0.0, 1.0, 0.0, 0.0, 1.0, 0.0, 0.0, -0.004046, -0.9944, -0.106, -0.004046, -0.9944, -0.106, -0.004046, -0.9944, -0.106, -0.004046, -0.9944, -0.106, -1.0, 0.0, 0.0, -1.0, 0.0, 0.0, -1.0, 0.0, 0.0, -1.0, 0.0, 0.0, -0.9583, 0.0, -0.2859, -0.9583, 0.0, -0.2859, -0.9583, 0.0, -0.2859, -0.9583, 0.0, -0.2859, 1.0, 0.0, 0.0, 1.0, 0.0, 0.0, 1.0, 0.0, 0.0, 1.0, 0.0, 0.0, 1.0, 0.0, 0.0, 1.0, 0.0, 0.0, 1.0, 0.0, 0.0, 1.0, 0.0, 0.0, -0.9583, 0.0, -0.2859, -0.9583, 0.0, -0.2859, -0.9583, 0.0, -0.2859, -0.9583, 0.0, -0.2859, -0.03833, -0.9472, -0.3184, -0.03833, -0.9472, -0.3184, -0.03833, -0.9472, -0.3184, -0.03833, -0.9472, -0.3184, -0.9583, 0.0, -0.2859, -0.9583, 0.0, -0.2859, -0.9583, 0.0, -0.2859, -0.9583, 0.0, -0.2859, 0.0, 0.9453, -0.3261, 0.0, 0.9453, -0.3261, 0.0, 0.9453, -0.3261, 0.0, 0.9453, -0.3261, 1.0, 0.0, 0.0, 1.0, 0.0, 0.0, 1.0, 0.0, 0.0, 1.0, 0.0, 0.0, 0.02407, 0.991, -0.1313, 0.02407, 0.991, -0.1313, 0.02407, 0.991, -0.1313, 0.02407, 0.991, -0.1313, 1.0, 0.0, 0.0, 1.0, 0.0, 0.0, 1.0, 0.0, 0.0, 1.0, 0.0, 0.0, 1.0, 0.0, 0.0, 1.0, 0.0, 0.0, 1.0, 0.0, 0.0, 1.0, 0.0, 0.0, -1.0, 0.0, 0.0, -1.0, 0.0, 0.0, -1.0, 0.0, 0.0, -1.0, 0.0, 0.0, -0.002377, -0.9561, 0.2929, -0.002377, -0.9561, 0.2929, -0.002377, -0.9561, 0.2929, -0.002377, -0.9561, 0.2929, -1.0, 0.0, 0.0, -1.0, 0.0, 0.0, -1.0, 0.0, 0.0, -1.0, 0.0, 0.0, 0.0, 0.9679, 0.2512, 0.0, 0.9679, 0.2512, 0.0, 0.9679, 0.2512, 0.0, 0.9679, 0.2512, 1.0, 0.0, 0.0, 1.0, 0.0, 0.0, 1.0, 0.0, 0.0, 1.0, 0.0, 0.0, -0.7161, 3.311e-07, 0.698, -0.7161, 3.311e-07, 0.698, -0.7161, 3.311e-07, 0.698, -0.7161, 3.311e-07, 0.698, -0.608, 1.785e-07, 0.794, -0.608, 1.785e-07, 0.794, -0.608, 1.785e-07, 0.794, -0.608, 1.785e-07, 0.794, 0.03375, -0.9823, -0.1841, 0.03375, -0.9823, -0.1841, 0.03375, -0.9823, -0.1841, 0.03375, -0.9823, -0.1841, 0.5016, -0.02367, -0.8648, 0.5016, -0.02367, -0.8648, 0.5016, -0.02367, -0.8648, 0.5016, -0.02367, -0.8648, 0.766, 0.0, -0.6428, 0.766, 0.0, -0.6428, 0.766, 0.0, -0.6428, 0.766, 0.0, -0.6428, 0.1498, -0.9504, -0.2727, 0.1498, -0.9504, -0.2727, 0.1498, -0.9504, -0.2727, 0.1498, -0.9504, -0.2727, 0.7523, -0.03993, -0.6576, 0.7523, -0.03993, -0.6576, 0.7523, -0.03993, -0.6576, 0.7523, -0.03993, -0.6576, 0.08265, 0.987, -0.1381, 0.08265, 0.987, -0.1381, 0.08265, 0.987, -0.1381, 0.08265, 0.987, -0.1381, -0.6428, 0.0, -0.766, -0.6428, 0.0, -0.766, -0.6428, 0.0, -0.766, -0.6428, 0.0, -0.766, -0.6428, 0.0, -0.766, -0.6428, 0.0, -0.766, -0.6428, 0.0, -0.766, -0.6428, 0.0, -0.766, -0.766, 6.463e-07, 0.6428, -0.766, 5.904e-07, 0.6428, -0.766, 5.606e-07, 0.6428, -0.766, 6.761e-07, 0.6428, -0.766, 5.606e-07, 0.6428, -0.766, 0.0, 0.6428, -0.766, 0.0, 0.6428, -0.766, 6.761e-07, 0.6428, -1.87e-07, -1.0, -1.124e-07, -1.87e-07, -1.0, -1.124e-07, -1.87e-07, -1.0, -1.124e-07, -1.87e-07, -1.0, -1.124e-07, 0.766, 0.0, -0.6428, 0.766, 0.0, -0.6428, 0.766, 0.0, -0.6428, 0.766, 0.0, -0.6428, -0.6428, 0.0, -0.766, -0.6428, 0.0, -0.766, -0.6428, 0.0, -0.766, -0.6428, 0.0, -0.766, 0.6428, 0.0, 0.766, 0.6428, 0.0, 0.766, 0.6428, 0.0, 0.766, 0.6428, 0.0, 0.766, 1.398e-07, 1.0, 1.686e-07, 1.398e-07, 1.0, 1.686e-07, 1.398e-07, 1.0, 1.686e-07, 1.398e-07, 1.0, 1.686e-07, 0.6428, 0.0, 0.766, 0.6428, 0.0, 0.766, 0.6428, 0.0, 0.766, 0.6428, 0.0, 0.766, -0.766, 6.463e-07, 0.6428, -0.766, 0.0, 0.6428, -0.766, 0.0, 0.6428, -0.766, 5.904e-07, 0.6428, 0.766, 0.0, -0.6428, 0.766, 0.0, -0.6428, 0.766, 0.0, -0.6428, 0.766, 0.0, -0.6428, 0.0, 0.9679, 0.2512, 0.0, 0.9679, 0.2512, 0.0, 0.9679, 0.2512, 0.0, 0.9679, 0.2512, -0.04939, -0.9669, 0.2503, -0.04939, -0.9669, 0.2503, -0.04939, -0.9669, 0.2503, -0.04939, -0.9669, 0.2503, 0.0, 0.9453, -0.3261, 0.0, 0.9453, -0.3261, 0.0, 0.9453, -0.3261, 0.0, 0.9453, -0.3261, -0.05695, -0.9501, -0.3066, -0.05695, -0.9501, -0.3066, -0.05695, -0.9501, -0.3066, -0.05695, -0.9501, -0.3066, -0.02296, 0.9925, -0.1202, -0.02296, 0.9925, -0.1202, -0.02296, 0.9925, -0.1202, -0.02296, 0.9925, -0.1202, 4.933e-07, 0.0, 1.0, 9.513e-07, 0.0, 1.0, -7.355e-08, 0.0, 1.0, 3.288e-07, 0.0, 1.0, 0.0, 0.0, -1.0, 0.0, 0.0, -1.0, 0.0, 0.0, -1.0, 0.0, 0.0, -1.0, 0.0, 0.0, 1.0, 4.933e-07, 0.0, 1.0, 3.288e-07, 0.0, 1.0, 0.0, 0.0, 1.0, 9.513e-07, 0.0, 1.0, 9.161e-07, 0.0, 1.0, -6.036e-07, 0.0, 1.0, -7.355e-08, 0.0, 1.0, 1.287e-06, 0.0, -1.0, 1.287e-06, 0.0, -1.0, 3.648e-07, 0.0, -1.0, 3.387e-07, 0.0, -1.0, 0.0, -1.0, 0.0, 0.0, -1.0, 0.0, 0.0, -1.0, 0.0, 0.0, -1.0, 0.0, 0.0, 0.62, 0.7846, 0.0, 0.62, 0.7846, 0.0, 0.62, 0.7846, 0.0, 0.62, 0.7846, 0.0, 1.0, 0.0, 0.0, 1.0, 0.0, 0.0, 1.0, 0.0, 0.0, 1.0, 0.0, 0.0, -0.9838, -0.1792, 0.0, -0.9838, -0.1792, 0.0, -0.9838, -0.1792, 0.0, -0.9838, -0.1792, -1.0, 0.0, 0.0, -1.0, 0.0, 0.0, -1.0, 0.0, 0.0, -1.0, 0.0, 0.0, 0.0, 0.9838, 0.1792, 0.0, 0.9838, 0.1792, 0.0, 0.9838, 0.1792, 0.0, 0.9838, 0.1792, 0.0, 0.0, 1.0, 0.0, 0.0, 1.0, 0.0, 0.0, 1.0, 0.0, 0.0, 1.0, -8.34e-07, 0.0, 1.0, -8.638e-07, 0.0, 1.0, 0.0, 0.0, 1.0, 0.0, 0.0, 1.0, 1.0, 0.0, 0.0, 1.0, 0.0, 0.0, 1.0, 0.0, 0.0, 1.0, 0.0, 0.0, 0.0, -1.0, 0.0, 0.0, -1.0, 0.0, 0.0, -1.0, 0.0, 0.0, -1.0, 0.0, 1.0, 0.0, 0.0, 1.0, 0.0, 0.0, 1.0, 0.0, 0.0, 1.0, 0.0, 0.0, 0.0, 1.0, 0.0, 0.0, 1.0, 0.0, 0.0, 1.0, 0.0, 0.0, 1.0, 0.0, 0.0, 0.0, 1.0, 0.0, 0.0, 1.0, 0.0, 0.0, 1.0, 0.0, 0.0, 1.0, -0.5781, -0.8089, -0.1073, -0.5781, -0.8089, -0.1073, -0.5781, -0.8089, -0.1073, -0.5781, -0.8089, -0.1073, -2.355e-06, 0.0, -1.0, -2.355e-06, 0.0, -1.0, -1.178e-06, 0.0, -1.0, -7.851e-07, 0.0, -1.0, 1.0, 0.0, 0.0, 1.0, 0.0, 0.0, 1.0, 0.0, 0.0, 1.0, 0.0, 0.0, 0.0, 0.0, 1.0, -8.34e-07, 0.0, 1.0, 0.0, 0.0, 1.0, 0.0, 0.0, 1.0, 0.0, 0.0, -1.0, 0.0, 0.0, -1.0, 0.0, 0.0, -1.0, 0.0, 0.0, -1.0, 0.0, -1.0, 0.0, 0.0, -1.0, 0.0, 0.0, -1.0, 0.0, 0.0, -1.0, 0.0, -8.34e-07, 0.0, 1.0, -1.59e-06, 0.0, 1.0, -3.336e-06, 0.0, 1.0, -8.638e-07, 0.0, 1.0, 1.0, 0.0, 0.0, 1.0, 0.0, 0.0, 1.0, 0.0, 0.0, 1.0, 0.0, 0.0, -1.0, 0.0, 0.0, -1.0, 0.0, 0.0, -1.0, 0.0, 0.0, -1.0, 0.0, 0.0, -0.9978, -0.05974, 0.02797, -0.9978, -0.05974, 0.02797, -0.9978, -0.05974, 0.02797, -0.9978, -0.05974, 0.02797, -1.0, 0.0, 0.0, -1.0, 0.0, 0.0, -1.0, 0.0, 0.0, -1.0, 0.0, 0.0, -0.9811, -0.1081, -0.1607, -0.9811, -0.1081, -0.1607, -0.9811, -0.1081, -0.1607, -0.9811, -0.1081, -0.1607, -7.851e-07, 0.0, -1.0, 0.0, 0.0, -1.0, 0.0, 0.0, -1.0, 0.0, 0.0, -1.0, -1.178e-06, 0.0, -1.0, 0.0, 0.0, -1.0, 0.0, 0.0, -1.0, -7.851e-07, 0.0, -1.0, 0.0, 0.0, -1.0, 0.0, 0.0, -1.0, 0.0, 0.0, -1.0, 0.0, 0.0, -1.0, 0.0, 0.0, 1.0, 0.0, 0.0, 1.0, -1.59e-06, 0.0, 1.0, -8.34e-07, 0.0, 1.0, 0.0, 0.0, 1.0, 0.0, 0.0, 1.0, 0.0, 0.0, 1.0, 0.0, 0.0, 1.0, -0.6928, -0.7185, 0.06166, -0.6928, -0.7185, 0.06166, -0.6928, -0.7185, 0.06166, -0.6928, -0.7185, 0.06166, 0.0, 1.0, 0.0, 0.0, 1.0, 0.0, 0.0, 1.0, 0.0, 0.0, 1.0, 0.0, 1.0, 0.0, 0.0, 1.0, 0.0, 0.0, 1.0, 0.0, 0.0, 1.0, 0.0, 0.0, 0.0, 0.0, -1.0, 0.0, 0.0, -1.0, 0.0, 0.0, -1.0, 0.0, 0.0, -1.0, 0.0, 0.0, 1.0, 0.0, 0.0, 1.0, 0.0, 0.0, 1.0, 0.0, 0.0, -1.0, 0.0, 0.0, -1.0, 0.0, 0.0, -1.0, -0.7142, 0.7, 0.0, -0.7142, 0.7, 0.0, -0.7142, 0.7, 0.0, -0.7142, 0.7, 0.0, 0.0, 1.0, 2.908e-08, 0.0, 1.0, 2.908e-08, 0.0, 1.0, 2.908e-08, 0.0, 1.0, 2.908e-08, 0.0, 1.0, 2.908e-08, -0.9917, 0.0, 0.1285, -0.9917, 0.0, 0.1285, -0.9917, 0.0, 0.1285, -0.9917, 0.0, 0.1285, 0.8687, 0.0, -0.4953, 0.8687, 0.0, -0.4953, 0.8687, 0.0, -0.4953, 0.8687, 0.0, -0.4953, 0.01927, -0.9947, 0.1009, 0.01927, -0.9947, 0.1009, 0.01927, -0.9947, 0.1009, 0.01927, -0.9947, 0.1009, 1.0, 0.0, 0.0, 1.0, 0.0, 0.0, 1.0, 0.0, 0.0, 1.0, 0.0, 0.0, -0.9887, 0.0, 0.1502, -0.9887, 0.0, 0.1502, -0.9887, 0.0, 0.1502, -0.9887, 0.0, 0.1502, -3.755e-08, -1.0, 3.635e-09, -3.755e-08, -1.0, 3.635e-09, -3.755e-08, -1.0, 3.635e-09, -3.755e-08, -1.0, 3.635e-09, -3.755e-08, -1.0, 3.635e-09, 0.03997, -0.447, 0.8937, 0.03997, -0.447, 0.8937, 0.03997, -0.447, 0.8937, 0.03997, -0.447, 0.8937, 0.004046, 0.9944, 0.106, 0.004046, 0.9944, 0.106, 0.004046, 0.9944, 0.106, 0.004046, 0.9944, 0.106, -0.9999, 0.0, -0.01167, -0.9999, 0.0, -0.01167, -0.9999, 0.0, -0.01167, -0.9999, 0.0, -0.01167, 1.0, 0.0, 0.009467, 1.0, 0.0, 0.009467, 1.0, 0.0, 0.009467, 1.0, 0.0, 0.009467, 0.0, 0.0, -1.0, 0.0, 0.0, -1.0, 0.0, 0.0, -1.0, 0.0, 0.0, -1.0, 0.9485, 0.08512, 0.3053, 0.9485, 0.08512, 0.3053, 0.9485, 0.08512, 0.3053, 0.9485, 0.08512, 0.3053, -0.07198, 0.865, 0.4966, -0.07198, 0.865, 0.4966, -0.07198, 0.865, 0.4966, -0.07198, 0.865, 0.4966, -0.9647, 0.08794, 0.2482, -0.9647, 0.08794, 0.2482, -0.9647, 0.08794, 0.2482, -0.9647, 0.08794, 0.2482])] * 3)])
arm_bip001 = bpy.data.armatures.new('Bip001')  # bones are not reproduced

# ---- objects
ob_shoulderpad = bpy.data.objects.new('ShoulderPad', me_shoulderpad)
ob_bip001 = bpy.data.objects.new('Bip001', arm_bip001)
ob_humanoid = bpy.data.objects.new('Humanoid', me_cube_001)
ob_bip001_footsteps = bpy.data.objects.new('Bip001 Footsteps', None)
ob_lamp = bpy.data.objects.new('Lamp', light_lamp)
ob_camera = bpy.data.objects.new('Camera', cam_camera)

# ---- transforms, parenting, visibility, modifiers, constraints
ob_shoulderpad.location = (0.2605, 0.06761, 1.216)
ob_shoulderpad.scale = (0.1239, 0.1075, 0.1239)
ob_shoulderpad.lineart.crease_threshold = 0.0
ob_bip001.location = (0.0, 0.04909, 0.7348)
ob_bip001.rotation_euler = (7.55e-08, 5.034e-16, -1.571)
ob_bip001.scale = (0.0254, 0.0254, 0.0254)
ob_bip001.hide_viewport = True
ob_bip001.lineart.crease_threshold = 0.0
ob_humanoid.parent = ob_bip001
ob_humanoid.matrix_parent_inverse = Matrix(((1.0, -5.96e-09, 1.528e-06, 4.269e-05), (3.874e-09, 1.0, -5.333e-08, -1.189e-06), (1.372e-06, 6.737e-08, 1.0, 2.199e-07), (0.0, 0.0, 0.0, 1.0)))
ob_humanoid.location = (1.933, -5.095e-06, -28.93)
ob_humanoid.rotation_euler = (-1.474e-06, 7.55e-08, 1.571)
ob_humanoid.scale = (39.37, 39.37, 39.37)
ob_humanoid.color = (0.8, 0.8, 0.8, 1.0)
ob_humanoid.lineart.crease_threshold = 0.0
_vg = ob_humanoid.vertex_groups.new(name='Bip001 Pelvis')
for _i, _w in zip([70, 71, 182, 183, 185, 186], [0.1215, 0.1148, 0.1288, 0.1251, 0.4918, 0.4846]): _vg.add([_i], _w, 'REPLACE')
_vg = ob_humanoid.vertex_groups.new(name='Bip001 Spine')
for _i, _w in zip([0, 2, 4, 7, 8, 9, 36, 38, 41, 43, 44, 45, 70, 71, 84, 86, 88, 90, 92, 94, 96, 99, 100, 101, 102, 103, 105, 106, 136, 138, 141, 143, 144, 145, 182, 183, 185, 186], [0.4874, 0.7673, 0.7275, 0.3914, 0.02151, 0.05868, 0.885, 0.9081, 0.9048, 0.9091, 0.07798, 0.07038, 0.1082, 0.1248, 0.9554, 0.9034, 0.487, 0.7747, 0.929, 0.7415, 0.9445, 0.391, 0.08008, 0.06464, 0.0224, 0.0587, 0.08931, 0.09405, 0.8848, 0.908, 0.8951, 0.9091, 0.07798, 0.07046, 0.1044, 0.1275, 0.1105, 0.1004]): _vg.add([_i], _w, 'REPLACE')
_vg = ob_humanoid.vertex_groups.new(name='Bip001 Neck')
for _i, _w in zip([1, 6, 9, 13, 15, 39, 42, 44, 46, 48, 49, 55, 58, 59, 68, 85, 89, 93, 97, 98, 100, 103, 105, 106, 108, 111, 113, 114, 115, 139, 142, 144, 146, 148, 149, 150, 151, 162, 163, 168, 169, 178, 179], [0.1286, 0.06769, 0.06629, 0.1308, 0.05972, 0.6981, 0.196, 0.1213, 0.7545, 0.0216, 0.06174, 0.02675, 0.01071, 0.0006765, 0.01373, 0.9552, 0.1286, 0.09207, 0.06769, 0.9656, 0.1216, 0.06628, 0.03483, 0.1268, 0.96, 0.1308, 0.1091, 0.998, 0.05972, 0.6981, 0.196, 0.1213, 0.7545, 0.1238, 0.02877, 0.02162, 0.06177, 0.05643, 0.02685, 0.01073, 0.0007526, 0.01863, 0.01375]): _vg.add([_i], _w, 'REPLACE')
_vg = ob_humanoid.vertex_groups.new(name='Bip001 Head')
for _i, _w in zip([40, 42, 48, 49, 50, 51, 52, 53, 54, 55, 56, 57, 58, 59, 60, 61, 62, 63, 64, 65, 66, 67, 68, 69, 93, 140, 142, 148, 149, 150, 151, 152, 153, 154, 155, 156, 157, 158, 159, 160, 161, 162, 163, 164, 165, 166, 167, 168, 169, 170, 171, 172, 173, 174, 175, 176, 177, 178, 179, 180, 181], [0.01158, 0.0431, 0.5611, 0.6489, 0.3053, 0.2494, 0.8919, 0.1509, 0.2353, 0.7352, 0.9471, 0.9233, 0.5745, 0.756, 0.2386, 0.2004, 0.1535, 0.88, 0.1863, 0.8139, 0.9094, 0.9404, 0.5609, 0.2623, 0.03048, 0.01157, 0.04305, 0.5976, 0.6653, 0.561, 0.6485, 0.4253, 0.3914, 0.3053, 0.2493, 0.9123, 0.8885, 0.2129, 0.1507, 0.4146, 0.2352, 0.7726, 0.7343, 0.9379, 0.9275, 0.9957, 0.921, 0.5743, 0.7554, 0.2385, 0.2002, 0.1533, 0.8769, 0.1862, 0.813, 0.9076, 0.9272, 0.5965, 0.5607, 0.2784, 0.2623]): _vg.add([_i], _w, 'REPLACE')
_vg = ob_humanoid.vertex_groups.new(name='Bip001 HeadNub')
for _i, _w in zip([48, 49, 50, 51, 52, 53, 54, 55, 56, 57, 58, 59, 60, 61, 62, 63, 64, 65, 66, 67, 68, 69, 148, 149, 150, 151, 152, 153, 154, 155, 156, 157, 158, 159, 160, 161, 162, 163, 164, 165, 167, 168, 169, 170, 171, 172, 173, 174, 175, 176, 177, 178, 179, 180, 181], [0.1434, 0.128, 0.6511, 0.7264, 0.09457, 0.8425, 0.7452, 0.1403, 0.0353, 0.04069, 0.2092, 0.138, 0.7163, 0.7764, 0.8373, 0.1001, 0.7956, 0.119, 0.05678, 0.04164, 0.2129, 0.6873, 0.2139, 0.1275, 0.1435, 0.1283, 0.5413, 0.5609, 0.6512, 0.7265, 0.07288, 0.09734, 0.778, 0.8427, 0.5586, 0.7453, 0.1323, 0.141, 0.05061, 0.05843, 0.04444, 0.2094, 0.1385, 0.7163, 0.7765, 0.8374, 0.1027, 0.7957, 0.1198, 0.05822, 0.05644, 0.1935, 0.213, 0.6752, 0.6873]): _vg.add([_i], _w, 'REPLACE')
_vg = ob_humanoid.vertex_groups.new(name='Bip001 L Clavicle')
for _i, _w in zip([1, 3, 5, 6, 8, 9, 10, 11, 12, 13, 14, 15, 36, 37, 39, 40, 42, 44, 45, 46, 47, 48, 49, 55, 58, 59, 65, 68, 87, 93, 100, 101, 105, 106, 109, 113, 144, 145, 148, 149, 150, 168, 178, 179], [0.593, 0.1873, 0.2822, 0.5526, 0.1138, 0.2538, 0.02088, 0.09595, 0.1745, 0.5915, 0.1997, 0.6007, 0.0008756, 0.8428, 0.2332, 0.833, 0.7127, 0.3971, 0.4632, 0.1733, 0.833, 0.1929, 0.137, 0.07031, 0.1294, 0.0637, 0.02878, 0.1193, 0.1533, 0.1105, 0.152, 0.1715, 0.05453, 0.05375, 0.1432, 0.07088, 0.07042, 0.07209, 0.01249, 0.05054, 0.002903, 0.0007317, 0.0628, 0.0234]): _vg.add([_i], _w, 'REPLACE')
_vg = ob_humanoid.vertex_groups.new(name='Bip001 L UpperArm')
for _i, _w in zip([0, 1, 2, 3, 4, 5, 6, 7, 8, 9, 10, 11, 12, 13, 14, 15, 17, 19, 37, 39, 40, 44, 45, 46, 47, 100, 101], [0.03452, 0.2227, 0.08563, 0.7659, 0.05937, 0.6445, 0.3258, 0.0299, 0.7676, 0.4486, 0.867, 0.7532, 0.7787, 0.219, 0.7384, 0.2865, 0.036, 0.03964, 0.0348, 0.001354, 0.007134, 0.0976, 0.1616, 0.00527, 0.04431, 0.02489, 0.05745]): _vg.add([_i], _w, 'REPLACE')
_vg = ob_humanoid.vertex_groups.new(name='Bip001 L Forearm')
for _i, _w in zip([9, 10, 11, 16, 17, 18, 19], [0.03667, 0.0548, 0.07359, 0.9516, 0.9328, 0.9476, 0.9325]): _vg.add([_i], _w, 'REPLACE')
_vg = ob_humanoid.vertex_groups.new(name='Bip001 L Hand')
for _i, _w in zip([16, 18, 20, 21, 22, 23, 24, 25, 26, 27, 28, 29, 30, 31, 32, 33, 34, 35], [0.01045, 0.01744, 0.9758, 0.988, 0.9863, 0.9878, 0.9938, 0.9959, 0.9952, 0.9966, 0.9901, 0.9959, 0.9949, 0.9971, 0.9808, 0.993, 0.9936, 0.996]): _vg.add([_i], _w, 'REPLACE')
_vg = ob_humanoid.vertex_groups.new(name='Bip001 R Clavicle')
for _i, _w in zip([8, 9, 36, 37, 40, 44, 45, 47, 48, 58, 68, 86, 87, 88, 89, 90, 91, 93, 95, 97, 100, 101, 102, 103, 104, 105, 106, 107, 109, 110, 111, 112, 113, 115, 136, 137, 139, 140, 142, 144, 145, 146, 147, 148, 149, 150, 151, 163, 168, 169, 170, 175, 178, 179, 181], [0.05658, 0.08968, 0.006051, 0.0997, 0.07414, 0.2532, 0.2691, 0.1081, 0.05892, 0.05098, 0.06942, 0.02388, 0.7965, 0.007261, 0.6047, 0.002249, 0.2037, 0.7384, 0.2946, 0.5618, 0.5475, 0.6344, 0.1554, 0.3185, 0.03228, 0.7754, 0.6878, 0.1077, 0.8171, 0.1925, 0.6043, 0.2093, 0.7819, 0.6089, 0.04039, 0.9237, 0.2454, 0.8948, 0.7212, 0.5799, 0.6602, 0.1887, 0.9209, 0.01277, 0.1134, 0.2254, 0.1438, 0.07423, 0.155, 0.06986, 0.005599, 0.03575, 0.1082, 0.152, 0.008793]): _vg.add([_i], _w, 'REPLACE')
_vg = ob_humanoid.vertex_groups.new(name='Bip001 R UpperArm')
for _i, _w in zip([88, 89, 90, 91, 94, 95, 97, 99, 100, 101, 102, 103, 104, 107, 110, 111, 112, 115, 117, 119, 137, 139, 140, 144, 145, 146, 147], [0.03175, 0.2226, 0.08331, 0.7659, 0.05509, 0.6445, 0.3258, 0.02639, 0.02484, 0.05744, 0.7675, 0.4485, 0.8669, 0.7531, 0.7787, 0.219, 0.7384, 0.2865, 0.03599, 0.03963, 0.0348, 0.001344, 0.007132, 0.09754, 0.1615, 0.005257, 0.04431]): _vg.add([_i], _w, 'REPLACE')
_vg = ob_humanoid.vertex_groups.new(name='Bip001 R Forearm')
for _i, _w in zip([103, 104, 107, 116, 117, 118, 119], [0.03665, 0.05479, 0.07358, 0.9516, 0.9328, 0.9476, 0.9325]): _vg.add([_i], _w, 'REPLACE')
_vg = ob_humanoid.vertex_groups.new(name='Bip001 R Hand')
for _i, _w in zip([116, 118, 120, 121, 122, 123, 124, 125, 126, 127, 128, 129, 130, 131, 132, 133, 134, 135], [0.01045, 0.01744, 0.9758, 0.988, 0.9863, 0.9878, 0.9938, 0.9959, 0.9952, 0.9966, 0.9901, 0.9959, 0.9949, 0.9971, 0.9808, 0.993, 0.9936, 0.996]): _vg.add([_i], _w, 'REPLACE')
_vg = ob_humanoid.vertex_groups.new(name='Bip001 L Thigh')
for _i, _w in zip([0, 2, 4, 7, 9, 36, 38, 41, 43, 70, 71, 182, 183, 185, 186], [0.4074, 0.0928, 0.1628, 0.5163, 0.005891, 0.005281, 0.0537, 0.02478, 0.05529, 0.58, 0.5997, 0.006785, 0.005439, 0.1084, 0.1055]): _vg.add([_i], _w, 'REPLACE')
_vg = ob_humanoid.vertex_groups.new(name='Bip001 L Calf')
for _i, _w in zip([70, 71, 72, 73, 74, 75, 182, 185, 186], [0.1263, 0.1011, 0.9678, 0.9784, 0.954, 0.9785, 0.0009096, 0.08623, 0.09923]): _vg.add([_i], _w, 'REPLACE')
_vg = ob_humanoid.vertex_groups.new(name='Bip001 L Foot')
for _i, _w in zip([76, 77, 78, 79, 80, 81, 82, 83], [0.9751, 0.9305, 0.9461, 0.9965, 1.0, 0.1523, 0.07129, 0.9533]): _vg.add([_i], _w, 'REPLACE')
_vg = ob_humanoid.vertex_groups.new(name='Bip001 L Toe0')
for _i, _w in zip([77, 78, 81, 82, 83], [0.05229, 0.03026, 0.8448, 0.9277, 0.02751]): _vg.add([_i], _w, 'REPLACE')
_vg = ob_humanoid.vertex_groups.new(name='Bip001 R Thigh')
for _i, _w in zip([70, 71, 88, 90, 94, 99, 103, 136, 138, 141, 143, 182, 183, 185, 186], [0.002987, 0.0006082, 0.4124, 0.09116, 0.1601, 0.5225, 0.006544, 0.00371, 0.05436, 0.02087, 0.05597, 0.57, 0.5769, 0.1078, 0.1032]): _vg.add([_i], _w, 'REPLACE')
_vg = ob_humanoid.vertex_groups.new(name='Bip001 R Calf')
for _i, _w in zip([182, 183, 184, 185, 186, 187, 188, 189], [0.1288, 0.1055, 0.9679, 0.08757, 0.1003, 0.9785, 0.9541, 0.9785]): _vg.add([_i], _w, 'REPLACE')
_vg = ob_humanoid.vertex_groups.new(name='Bip001 R Foot')
for _i, _w in zip([190, 191, 192, 193, 194, 195, 196, 197], [0.9751, 0.9305, 0.9461, 0.9965, 1.0, 0.1523, 0.07129, 0.9533]): _vg.add([_i], _w, 'REPLACE')
_vg = ob_humanoid.vertex_groups.new(name='Bip001 R Toe0')
for _i, _w in zip([191, 192, 195, 196, 197], [0.05229, 0.03026, 0.8448, 0.9277, 0.02751]): _vg.add([_i], _w, 'REPLACE')
_m = ob_humanoid.modifiers.new('Bip001', 'ARMATURE')
_m.object = ob_bip001
ob_bip001_footsteps.parent = ob_bip001
ob_bip001_footsteps.location = (-1.192e-07, 0.0, -28.71)
ob_bip001_footsteps.rotation_euler = (-7.203e-07, 7.25e-07, 1.571)
ob_bip001_footsteps.empty_image_offset = (0.0, 0.0)
ob_bip001_footsteps.color = (0.8, 0.8, 0.8, 1.0)
ob_bip001_footsteps.hide_viewport = True
ob_bip001_footsteps.lineart.crease_threshold = 0.0
ob_lamp.location = (6.086, 4.095, 5.904)
ob_lamp.rotation_euler = (1.954, 0.05522, 1.866)
ob_lamp.lock_rotations_4d = False
ob_lamp.empty_display_type = 'ARROWS'
ob_lamp.color = (0.0, 0.0, 0.0, 0.0)
ob_lamp.lineart.crease_threshold = 0.0
ob_camera.location = (7.481, -6.508, 5.344)
ob_camera.rotation_euler = (1.109, 0.0, 0.8149)
ob_camera.lock_rotations_4d = False
ob_camera.empty_display_type = 'ARROWS'
ob_camera.color = (0.0, 0.0, 0.0, 0.0)
ob_camera.display_type = 'WIRE'
ob_camera.lineart.crease_threshold = 0.0

# ---- collection membership
col_collection_1.objects.link(ob_shoulderpad)
col_collection_1.objects.link(ob_bip001)
col_collection_1.objects.link(ob_humanoid)
col_collection_1.objects.link(ob_bip001_footsteps)
col_collection_1.objects.link(ob_lamp)
col_collection_1.objects.link(ob_camera)

# ---- scene / render settings (as saved in the file)
scene.camera = ob_camera
scene.frame_start = 1; scene.frame_end = 250; scene.frame_set(0)
scene.render.engine = 'CYCLES'
scene.render.resolution_percentage = 50
scene.render.fps = 30
scene.render.dither_intensity = 0.0
scene.cycles.use_denoising = False
scene.cycles.samples = 128
scene.cycles.sampling_pattern = 'TABULATED_SOBOL'
scene.cycles.use_adaptive_sampling = False
scene.cycles.use_light_tree = False
scene.cycles.blur_glossy = 0.0
scene.cycles.sample_clamp_indirect = 0.0
scene.view_settings.view_transform = 'Standard'
bpy.context.view_layer.update()
